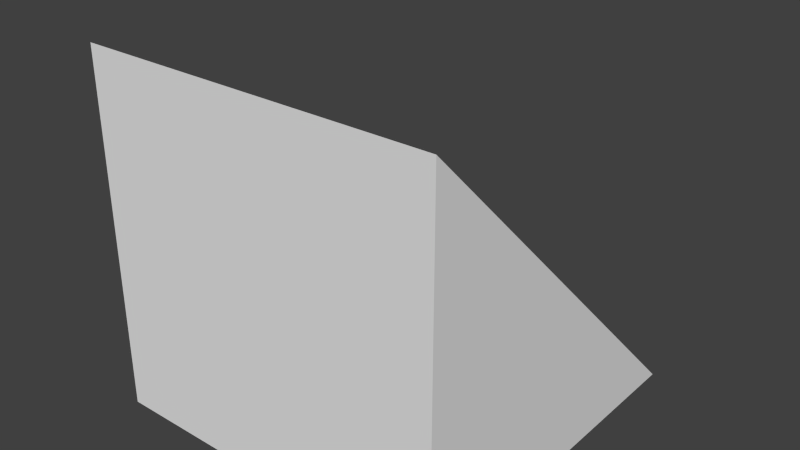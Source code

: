 # Source: triangle_1_1.blend  (saved by Blender 2.73.0; exported with 4.5.12 LTS)
import bpy
from mathutils import Matrix  # noqa: F401  (used for matrix-valued properties, if any)

bpy.ops.wm.read_factory_settings(use_empty=True)
scene = bpy.context.scene
scene.name = 'Scene'

# ---- collections
col_collection_1 = bpy.data.collections.new('Collection 1'); scene.collection.children.link(col_collection_1)

# ---- world
world_world = bpy.data.worlds.new('World'); scene.world = world_world
world_world.color = (0.05088, 0.05088, 0.05088)
world_world.use_sun_shadow = False
world_world.sun_shadow_jitter_overblur = 0.0
world_world.cycles.sampling_method = 'MANUAL'
world_world.cycles.sample_map_resolution = 256

# ---- meshes
me_cube_001 = bpy.data.meshes.new('Cube.001')
me_cube_001.from_pydata([(-1.0, -1.0, -1.0), (-1.0, 1.0, -1.0), (1.0, 1.0, -1.0), (1.0, -1.0, -1.0), (-1.0, -1.0, 1.0), (1.0, -1.0, 1.0)], [], [(4, 1, 0), (2, 5, 3), (5, 4, 0, 3), (0, 1, 2, 3), (5, 2, 1, 4)])
me_cube_001.use_remesh_preserve_volume = False
me_cube_001.use_remesh_preserve_attributes = False
me_cube_001.use_mirror_vertex_groups = False
me_cube_001.update()

# ---- objects
ob_cube = bpy.data.objects.new('Cube', me_cube_001)

# ---- transforms, parenting, visibility, modifiers, constraints
ob_cube.location = (0.0, 0.0, 0.0)
ob_cube.lineart.crease_threshold = 0.0

# ---- collection membership
col_collection_1.objects.link(ob_cube)

# ---- scene / render settings (as saved in the file)
scene.frame_start = 1; scene.frame_end = 250; scene.frame_set(1)
scene.render.engine = 'BLENDER_EEVEE_NEXT'
scene.render.resolution_percentage = 50
scene.render.dither_intensity = 0.0
scene.cycles.use_denoising = False
scene.cycles.samples = 10
scene.cycles.sampling_pattern = 'TABULATED_SOBOL'
scene.cycles.light_sampling_threshold = 0.0
scene.cycles.use_adaptive_sampling = False
scene.cycles.use_light_tree = False
scene.cycles.blur_glossy = 0.0
scene.cycles.pixel_filter_type = 'GAUSSIAN'
scene.cycles.sample_clamp_indirect = 0.0
scene.view_settings.view_transform = 'Standard'
bpy.context.view_layer.update()

# ---- added for rendering (the .blend has no active camera and no usable light): camera, sun
cam_auto = bpy.data.cameras.new('AutoCamera')
cam_auto.lens = 50.0
cam_auto.sensor_width = 36.0
cam_auto.clip_end = 1000.0
ob_auto_camera = bpy.data.objects.new('AutoCamera', cam_auto)
scene.collection.objects.link(ob_auto_camera)
ob_auto_camera.location = (3.20507, -3.84609, 2.56406)
ob_auto_camera.rotation_euler = (1.09748, -7.21219e-08, 0.694738)
scene.camera = ob_auto_camera
light_auto_sun = bpy.data.lights.new('AutoSun', 'SUN')
light_auto_sun.energy = 3.0
light_auto_sun.angle = 0.0523599
ob_auto_sun = bpy.data.objects.new('AutoSun', light_auto_sun)
scene.collection.objects.link(ob_auto_sun)
ob_auto_sun.rotation_euler = (0.872665, 0.174533, 0.523599)
bpy.context.view_layer.update()

